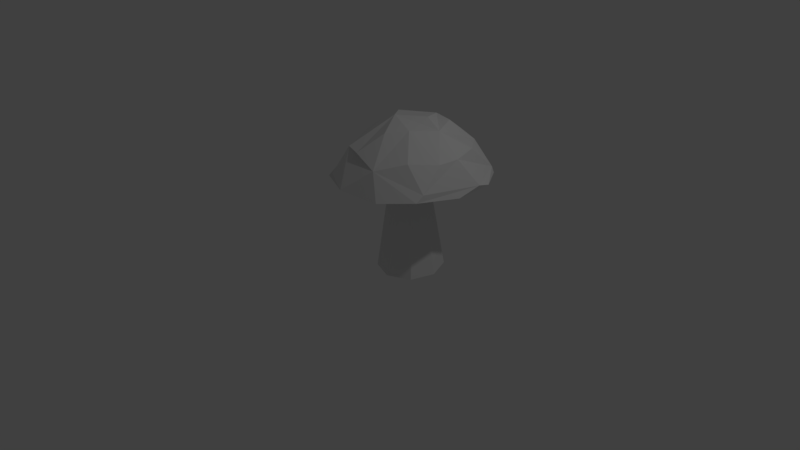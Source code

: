 # Source: herkkutatti.blend  (saved by Blender 2.79.0; exported with 4.5.12 LTS)
import bpy
from mathutils import Matrix  # noqa: F401  (used for matrix-valued properties, if any)

bpy.ops.wm.read_factory_settings(use_empty=True)
scene = bpy.context.scene
scene.name = 'Scene'

# ---- collections
col_collection_1 = bpy.data.collections.new('Collection 1'); scene.collection.children.link(col_collection_1)

# ---- images (referenced by path relative to the original .blend; pixels are not part of the script)
import os
ASSET_DIR = os.environ.get("B2B_ASSET_DIR", "")  # directory of the original .blend (textures are referenced by path, not embedded)
HERE = os.path.dirname(os.path.abspath(__file__))  # packed textures are extracted next to this script under _unpacked/

def load_image(name, relpath, width, height, colorspace="sRGB"):
    """Load a texture the original file referenced (path relative to the .blend, or extracted next to this script)."""
    p = next((c for c in (os.path.join(HERE, relpath), os.path.join(ASSET_DIR, relpath)) if relpath and os.path.exists(c)), "")
    if p:
        img = bpy.data.images.load(p, check_existing=True)
        img.name = name
    else:  # same state as the original file: an image datablock whose file is absent (Cycles renders it pink)
        img = bpy.data.images.new(name, width, height)
        img.source = "FILE"
        img.filepath = "//" + (relpath or name)
    img.colorspace_settings.name = colorspace
    return img
img_herkkutatti_mat = load_image('herkkutatti_MAT', '', 1024, 1024, 'sRGB')

# ---- materials (node trees are filled in below, after node groups)
mat_material = bpy.data.materials.new('Material')
mat_material.alpha_threshold = 0.0
mat_material.roughness = 0.5

# ---- material node trees
mat_material.use_nodes = True; mat_material.node_tree.nodes.clear()
_N = mat_material.node_tree.nodes; _L = mat_material.node_tree.links
n0 = _N.new('ShaderNodeOutputMaterial'); n0.name = 'Material Output'; n0.location = (300, 300)
n1 = _N.new('ShaderNodeBsdfDiffuse'); n1.name = 'Diffuse BSDF'; n1.location = (10, 300)
n2 = _N.new('ShaderNodeTexImage'); n2.name = 'Image Texture'; n2.location = (-83, 107)
n2.width = 140
n2.image = img_herkkutatti_mat
_L.new(n1.outputs[0], n0.inputs[0])
n0.is_active_output = True

# ---- world
world_world = bpy.data.worlds.new('World'); scene.world = world_world
world_world.color = (0.05088, 0.05088, 0.05088)
world_world.use_sun_shadow = False
world_world.sun_shadow_jitter_overblur = 0.0
world_world.cycles.sampling_method = 'MANUAL'

# ---- cameras
cam_camera = bpy.data.cameras.new('Camera')
cam_camera.clip_end = 100.0
cam_camera.lens = 35.0
cam_camera.sensor_width = 32.0
cam_camera.sensor_height = 18.0
cam_camera.ortho_scale = 7.314
cam_camera.dof.focus_distance = 0.0

# ---- lights
light_lamp = bpy.data.lights.new('Lamp', 'POINT')
light_lamp.transmission_factor = 0.0
light_lamp.cutoff_distance = 30.0
light_lamp.energy = 100.0
light_lamp.shadow_buffer_clip_start = 1.001
light_lamp.shadow_soft_size = 0.1
light_lamp.shadow_maximum_resolution = 0.006
light_lamp.use_absolute_resolution = True

# ---- meshes
me_cube = bpy.data.meshes.new('Cube')
me_cube.from_pydata([(-0.295, 1.104, 0.0874), (-0.1222, 0.9295, 0.466), (0.1197, 1.093, 0.4507), (0.04378, 1.308, 0.06837), (0.36, 0.8196, 0.71), (0.5633, 0.4652, 0.7949), (0.492, 1.122, 0.4717), (0.6291, 0.7694, 0.7031), (0.8352, 0.9985, 0.454), (1.112, 1.027, 0.1673), (1.129, 1.048, 0.0872), (1.072, 0.6944, 0.4782), (1.331, 0.7237, 0.08621), (0.8404, 0.3791, 0.7117), (1.354, 0.5349, 0.1414), (1.16, 0.361, 0.4568), (1.314, 0.247, 0.05276), (0.6457, 0.07839, 0.7353), (1.175, -0.2046, 0.1834), (1.125, 0.1001, 0.4486), (1.158, -0.2975, 0.1055), (0.9031, -0.1876, 0.4721), (0.6007, -0.445, 0.3688), (0.7719, -0.5597, 0.05686), (0.4349, -0.1079, 0.6995), (0.2286, 0.2444, 0.7928), (0.2347, -0.3735, 0.4709), (0.2417, -0.6388, 0.07957), (0.005983, -0.2915, 0.4708), (-0.07666, -0.4918, 0.1522), (0.02876, 0.492, 0.7431), (-0.3742, 0.4222, 0.4626), (-0.307, 0.6922, 0.4588), (0.8452, 1.261, 0.05783), (0.4307, 1.373, 0.09227), (0.7188, 0.8459, 0.005793), (-0.529, 0.7694, 0.05976), (0.529, 0.5386, -0.04482), (0.3809, 0.6068, -0.04482), (0.2386, 0.5277, -0.04482), (0.596, 0.378, -0.04482), (0.1323, 0.3308, -0.05521), (-0.6129, 0.4297, 0.04666), (0.5463, 0.2195, -0.04482), (0.3985, 0.1491, -0.04482), (0.2054, 0.1731, -0.05521), (0.8501, 0.1472, 0.00929), (-0.2384, -0.4161, 0.05432), (0.5292, 0.5389, 0.06032), (0.3809, 0.607, 0.06032), (0.5964, 0.3781, 0.06466), (0.4833, 0.1662, 0.06046), (0.2383, 0.5279, 0.06032), (0.176, 0.3615, 0.06032), (0.2491, 0.2035, 0.06032), (0.7945, 0.3826, -1.213), (0.6631, 0.6975, -1.213), (0.697, 0.07201, -1.213), (0.3727, 0.8312, -1.213), (0.4074, -0.06608, -1.213), (0.09378, 0.6762, -1.213), (-0.02841, 0.3504, -1.213), (0.1149, 0.04125, -1.213), (0.6631, 0.6975, -1.213)], [], [(4, 2, 1, 30), (4, 7, 8, 6, 2), (42, 31, 32, 36), (7, 13, 15, 11, 8), (13, 17, 19, 15), (25, 5, 4, 30), (11, 15, 14, 16, 12, 10, 9), (21, 19, 17, 24, 22), (26, 22, 24), (19, 21, 18, 14, 15), (30, 31, 28, 25), (20, 16, 14, 18), (25, 28, 26, 24), (27, 29, 47), (3, 2, 6, 34), (20, 46, 16), (10, 35, 33), (20, 23, 46), (33, 35, 34), (46, 43, 40), (46, 23, 43), (43, 23, 44), (23, 45, 44), (36, 0, 3), (45, 47, 41), (23, 47, 45), (43, 51, 44), (63, 55, 58), (32, 1, 0, 36), (2, 3, 0, 1), (30, 1, 32, 31), (5, 25, 24, 17, 13), (9, 10, 33, 34, 6, 8), (11, 9, 8), (29, 27, 23, 22, 26, 28), (13, 7, 4, 5), (47, 31, 42), (21, 22, 23, 20, 18), (29, 28, 31, 47), (35, 12, 16, 46), (10, 12, 35), (37, 35, 46, 40), (55, 56, 37, 40), (37, 38, 35), (55, 40, 43, 57), (36, 3, 34, 35), (39, 36, 35, 38), (61, 41, 39, 60), (61, 62, 45, 41), (47, 42, 39, 41), (36, 39, 42), (50, 49, 52, 53), (23, 27, 47), (48, 49, 50), (54, 51, 50, 53), (53, 41, 45, 54), (53, 52, 39, 41), (50, 51, 43, 40), (50, 40, 37, 48), (54, 45, 44, 51), (49, 38, 39, 52), (48, 37, 38, 49), (60, 58, 55, 61), (57, 59, 55), (62, 61, 55, 59), (62, 59, 44, 45), (60, 39, 38, 58), (57, 43, 44, 59), (63, 58, 38, 37)])
_uv = me_cube.uv_layers.new(name='UVMap')
_uv.uv.foreach_set('vector', [0.6251, 0.1566, 0.6471, 0.0605, 0.7207, 0.06873, 0.7383, 0.1931, 0.6251, 0.1566, 0.5709, 0.2035, 0.4981, 0.1755, 0.5602, 0.1014, 0.6471, 0.0605, 0.4543, 0.8375, 0.347, 0.8127, 0.3506, 0.737, 0.4543, 0.7422, 0.5709, 0.2035, 0.5701, 0.3251, 0.5014, 0.3716, 0.4813, 0.2795, 0.4981, 0.1755, 0.5701, 0.3251, 0.6495, 0.3727, 0.5405, 0.4301, 0.5014, 0.3716, 0.7229, 0.2785, 0.6216, 0.2683, 0.6251, 0.1566, 0.7383, 0.1931, 0.9476, 0.2399, 0.9423, 0.3336, 0.8595, 0.3096, 0.8376, 0.3863, 0.8451, 0.2594, 0.8465, 0.156, 0.8671, 0.1595, 0.6244, 0.4711, 0.5405, 0.4301, 0.6495, 0.3727, 0.719, 0.3907, 0.7231, 0.4947, 0.7962, 0.4299, 0.7231, 0.4947, 0.719, 0.3907, 0.9416, 0.3958, 0.9513, 0.4452, 0.8749, 0.4779, 0.8595, 0.3096, 0.9423, 0.3336, 0.7383, 0.1931, 0.8376, 0.159, 0.8376, 0.3806, 0.7229, 0.2785, 0.8557, 0.4995, 0.8376, 0.3863, 0.8595, 0.3096, 0.8749, 0.4779, 0.7229, 0.2785, 0.8376, 0.3806, 0.7962, 0.4299, 0.719, 0.3907, 0.7012, 0.6715, 0.7168, 0.7681, 0.6907, 0.8161, 0.6395, 0.0, 0.6471, 0.0605, 0.5602, 0.1014, 0.545, 0.0339, 0.1451, 0.02272, 0.1527, 0.1598, 0.03488, 0.1334, 0.01379, 0.3632, 0.1296, 0.3582, 0.05762, 0.4482, 0.1451, 0.02272, 0.2617, 0.0, 0.1527, 0.1598, 0.05762, 0.4482, 0.1296, 0.3582, 0.1422, 0.5223, 0.1527, 0.1598, 0.234, 0.2204, 0.2061, 0.2545, 0.1527, 0.1598, 0.2617, 0.0, 0.234, 0.2204, 0.234, 0.2204, 0.2617, 0.0, 0.2755, 0.2191, 0.2617, 0.0, 0.3045, 0.2494, 0.2755, 0.2191, 0.4269, 0.4775, 0.3383, 0.5352, 0.2387, 0.5488, 0.3045, 0.2494, 0.4813, 0.1481, 0.3052, 0.297, 0.2617, 0.0, 0.4813, 0.1481, 0.3045, 0.2494, 0.234, 0.2204, 0.254, 0.214, 0.2755, 0.2191, 0.8038, 0.706, 0.8071, 0.6125, 0.8564, 0.7727, 0.3506, 0.737, 0.3501, 0.6582, 0.4494, 0.6336, 0.4543, 0.7422, 0.354, 0.5932, 0.454, 0.5488, 0.4494, 0.6336, 0.3501, 0.6582, 0.7383, 0.1931, 0.7207, 0.06873, 0.7904, 0.1023, 0.8376, 0.159, 0.6216, 0.2683, 0.7229, 0.2785, 0.719, 0.3907, 0.6495, 0.3727, 0.5701, 0.3251, 0.8671, 0.1595, 0.8465, 0.156, 0.8417, 0.0721, 0.8549, 0.0, 0.9513, 0.07066, 0.9432, 0.138, 0.9476, 0.2399, 0.8671, 0.1595, 0.9432, 0.138, 0.7168, 0.7681, 0.7012, 0.6715, 0.7046, 0.5456, 0.7825, 0.6038, 0.8038, 0.7049, 0.8015, 0.7713, 0.5701, 0.3251, 0.5709, 0.2035, 0.6251, 0.1566, 0.6216, 0.2683, 0.6907, 0.8161, 0.8038, 0.9427, 0.6951, 1.0, 0.6244, 0.4711, 0.7231, 0.4947, 0.6993, 0.5456, 0.5814, 0.5318, 0.5663, 0.5113, 0.7168, 0.7681, 0.8015, 0.7713, 0.8038, 0.9427, 0.6907, 0.8161, 0.1296, 0.3582, 0.0, 0.2595, 0.03488, 0.1334, 0.1527, 0.1598, 0.01379, 0.3632, 0.0, 0.2595, 0.1296, 0.3582, 0.2052, 0.3022, 0.1296, 0.3582, 0.1527, 0.1598, 0.2061, 0.2545, 0.5445, 0.5459, 0.631, 0.5456, 0.6081, 0.8953, 0.5639, 0.8955, 0.2052, 0.3022, 0.2326, 0.3358, 0.1296, 0.3582, 0.5445, 0.5459, 0.5639, 0.8955, 0.5317, 0.897, 0.4813, 0.549, 0.4269, 0.4775, 0.2387, 0.5488, 0.1422, 0.5223, 0.1296, 0.3582, 0.2737, 0.3317, 0.4269, 0.4775, 0.1296, 0.3582, 0.2326, 0.3358, 0.347, 0.5503, 0.321, 0.8994, 0.276, 0.8987, 0.2587, 0.5488, 0.0, 0.5528, 0.06366, 0.5488, 0.07586, 0.8997, 0.04338, 0.9017, 0.4813, 0.1481, 0.4813, 0.4017, 0.2737, 0.3317, 0.3052, 0.297, 0.4269, 0.4775, 0.2737, 0.3317, 0.4813, 0.4017, 0.3492, 0.8755, 0.4208, 0.8375, 0.4476, 0.8715, 0.4476, 0.9202, 0.2617, 0.0, 0.3928, 0.03898, 0.4813, 0.1481, 0.3795, 0.8407, 0.4208, 0.8375, 0.3492, 0.8755, 0.4162, 0.9537, 0.3572, 0.9408, 0.3492, 0.8755, 0.4476, 0.9202, 0.04331, 0.9031, 0.04338, 0.9017, 0.07586, 0.8997, 0.07582, 0.9011, 0.321, 0.9008, 0.276, 0.9001, 0.276, 0.8987, 0.321, 0.8994, 0.3492, 0.8755, 0.3572, 0.9408, 0.347, 0.9211, 0.3493, 0.8756, 0.5639, 0.8981, 0.5639, 0.8955, 0.6081, 0.8953, 0.6081, 0.8967, 0.4162, 0.9537, 0.4161, 0.9536, 0.3758, 0.9533, 0.3572, 0.9408, 0.2445, 0.9008, 0.2445, 0.8994, 0.276, 0.8987, 0.276, 0.9001, 0.6081, 0.8967, 0.6081, 0.8953, 0.6385, 0.8967, 0.6386, 0.8981, 0.9371, 0.7663, 0.8564, 0.7727, 0.8071, 0.6125, 1.0, 0.6994, 0.8627, 0.5465, 0.9441, 0.5456, 0.8071, 0.6125, 1.0, 0.606, 1.0, 0.6994, 0.8071, 0.6125, 0.9441, 0.5456, 0.06366, 0.5488, 0.1426, 0.55, 0.1161, 0.9003, 0.07586, 0.8997, 0.2587, 0.5488, 0.276, 0.8987, 0.2445, 0.8994, 0.197, 0.5503, 0.197, 0.5555, 0.1439, 0.9031, 0.1161, 0.9003, 0.1426, 0.55, 0.631, 0.5456, 0.6907, 0.5482, 0.6385, 0.8967, 0.6081, 0.8953])
me_cube.materials.append(mat_material)
me_cube.use_remesh_preserve_volume = False
me_cube.use_remesh_preserve_attributes = False
me_cube.use_mirror_vertex_groups = False
me_cube.update()

# ---- objects
ob_cube = bpy.data.objects.new('Cube', me_cube)
ob_lamp = bpy.data.objects.new('Lamp', light_lamp)
ob_camera = bpy.data.objects.new('Camera', cam_camera)

# ---- transforms, parenting, visibility, modifiers, constraints
ob_cube.location = (0.0, 0.0, 1.34)
ob_cube.lock_rotations_4d = False
ob_cube.empty_display_type = 'ARROWS'
ob_cube.lineart.crease_threshold = 0.0
ob_lamp.location = (4.076, 1.005, 6.152)
ob_lamp.rotation_euler = (0.6503, 0.05522, 1.866)
ob_lamp.lock_rotations_4d = False
ob_lamp.empty_display_type = 'ARROWS'
ob_lamp.color = (0.0, 0.0, 0.0, 0.0)
ob_lamp.lineart.crease_threshold = 0.0
ob_camera.location = (7.481, -6.508, 5.592)
ob_camera.rotation_euler = (1.109, 0.0, 0.8149)
ob_camera.lock_rotations_4d = False
ob_camera.empty_display_type = 'ARROWS'
ob_camera.color = (0.0, 0.0, 0.0, 0.0)
ob_camera.display_type = 'WIRE'
ob_camera.lineart.crease_threshold = 0.0

# ---- collection membership
col_collection_1.objects.link(ob_cube)
col_collection_1.objects.link(ob_lamp)
col_collection_1.objects.link(ob_camera)

# ---- scene / render settings (as saved in the file)
scene.camera = ob_camera
scene.frame_start = 1; scene.frame_end = 250; scene.frame_set(1)
scene.render.engine = 'CYCLES'
scene.render.resolution_percentage = 50
scene.render.dither_intensity = 0.0
scene.cycles.use_denoising = False
scene.cycles.samples = 128
scene.cycles.sampling_pattern = 'TABULATED_SOBOL'
scene.cycles.use_adaptive_sampling = False
scene.cycles.use_light_tree = False
scene.cycles.blur_glossy = 0.0
scene.cycles.sample_clamp_indirect = 0.0
scene.view_settings.view_transform = 'Standard'
bpy.context.view_layer.update()
